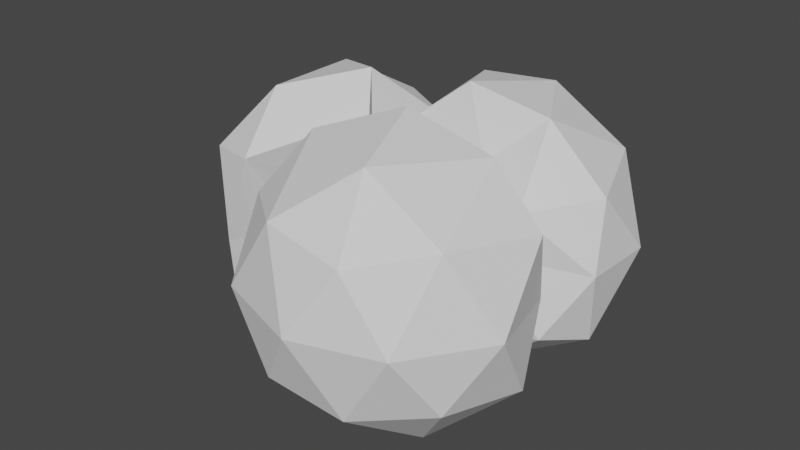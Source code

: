# Source: 2023-05-29_01-cs.blend  (saved by Blender 3.5.10; exported with 4.5.12 LTS)
import bpy
from mathutils import Matrix  # noqa: F401  (used for matrix-valued properties, if any)

bpy.ops.wm.read_factory_settings(use_empty=True)
scene = bpy.context.scene
scene.name = 'Scene'

# ---- collections
col_collection = bpy.data.collections.new('Collection'); scene.collection.children.link(col_collection)

# ---- world
world_world = bpy.data.worlds.new('World'); scene.world = world_world
world_world.use_nodes = True; world_world.node_tree.nodes.clear()
_N = world_world.node_tree.nodes; _L = world_world.node_tree.links
n0 = _N.new('ShaderNodeOutputWorld'); n0.name = 'World Output'; n0.location = (300, 300)
n1 = _N.new('ShaderNodeBackground'); n1.name = 'Background'; n1.location = (10, 300)
n1.inputs[0].default_value = (0.05088, 0.05088, 0.05088, 1.0)
_L.new(n1.outputs[0], n0.inputs[0])
n0.is_active_output = True
world_world.color = (0.05088, 0.05088, 0.05088)
world_world.use_sun_shadow = False
world_world.sun_shadow_jitter_overblur = 0.0

# ---- meshes
me_icosphere = bpy.data.meshes.new('Icosphere')
me_icosphere.from_pydata([(0.4396, 0.07935, -2.817), (-0.1687, -0.2764, -0.3448), (-0.6988, -2.606, -0.824), (-2.585, -0.001689, -1.295), (-0.7519, 2.464, -1.221), (0.3768, 0.6542, -0.2527), (0.0129, -0.571, 0.7517), (-2.059, -1.583, 1.265), (-2.07, 1.539, 1.304), (0.3807, 1.147, 0.4692), (0.6687, 0.3992, 1.032), (0.3988, -0.08169, 2.932), (-0.3453, -1.791, -2.293), (0.7214, -0.07092, -2.476), (-0.5138, -0.2273, -0.3809), (0.3748, 0.5821, 0.3996), (0.8193, 0.8024, -1.709), (-1.483, 0.005162, -2.481), (-1.984, -1.493, -1.478), (-0.05492, 1.542, -2.404), (-1.972, 1.473, -1.515), (0.6323, 1.481, -1.325), (0.1893, 0.8638, -0.3534), (0.2373, 0.6232, -0.09028), (-0.9125, -0.8616, -0.3077), (-0.1495, -0.5714, -0.07941), (-2.734, -0.936, 0.01315), (-0.8343, -2.571, 0.08453), (-1.697, 2.34, 0.006352), (-2.751, 0.886, 0.01489), (0.3926, 0.6432, -0.1732), (-0.412, 2.776, 0.2673), (0.5027, -0.4459, 1.169), (-0.9204, -2.001, 1.449), (-2.441, -0.001288, 1.548), (-0.6365, 2.379, 1.615), (0.5683, 0.6276, 0.7695), (0.7951, -0.6111, 2.255), (0.6632, -0.3684, 1.205), (-1.122, -0.9485, 2.484), (-1.128, 0.9329, 2.49), (0.8504, 1.596, 1.543), (1.965, 0.8106, -2.848), (1.51, 0.05056, -1.72), (1.029, 1.515, -2.652), (1.595, 2.511, -2.457), (3.193, 0.2692, -2.076), (3.384, 1.938, -2.466), (4.24, 2.609, -1.276), (2.881, 3.445, -1.503), (4.596, 0.9394, -1.505), (4.158, -0.0572, -1.211), (4.834, 0.5248, 0.02254), (4.888, 1.977, 0.03144), (4.692, 0.9216, 1.328), (4.109, 2.536, 1.543), (3.817, 3.444, 0.01511), (2.899, 3.557, 1.303), (2.077, 3.98, 0.00371), (1.253, 3.525, -1.282), (1.264, 3.389, 1.515), (0.4783, 3.342, -0.07644), (0.3745, 2.396, 1.094), (-0.1061, 2.016, -0.4193), (0.3612, 2.551, -1.407), (1.296, 0.8528, -0.809), (1.402, 0.5425, -0.5455), (1.483, 0.698, 0.2755), (1.568, 0.5856, 0.1503), (1.562, 1.26, 0.7629), (1.582, 0.3462, 0.04633), (1.347, 0.3811, -0.4003), (1.659, 0.2698, 0.6732), (2.056, 0.5372, 0.2861), (2.305, 0.236, 0.5977), (3.218, -0.4901, 0.36), (2.319, -0.3229, -1.551), (3.762, -0.2971, 1.197), (2.662, 0.2367, 1.641), (3.559, 0.8316, 2.487), (1.983, 0.701, 2.823), (2.599, 2.507, 2.477), (1.174, 2.264, 2.426), (1.056, 0.4019, 2.06), (1.97, -0.9712, -2.837), (1.558, -2.711, -2.465), (0.4774, -1.083, -2.268), (1.631, -0.8063, -2.288), (3.319, -2.192, -2.447), (3.302, -0.8293, -2.504), (3.24, -0.4107, -0.826), (2.234, -0.6739, -0.5583), (4.565, -1.111, -1.508), (4.173, -2.812, -1.272), (4.835, -2.132, 0.03348), (4.405, -0.4756, -0.07251), (4.641, -0.9183, 1.368), (2.913, -1.015, 1.238), (2.216, -0.3246, -0.4309), (2.231, -0.8946, 0.708), (2.124, -0.4867, -0.1773), (2.321, -0.5271, -0.2324), (1.682, -0.7396, 0.2), (1.711, -0.8045, 0.148), (1.552, -0.9012, 0.4083), (0.8383, -0.4301, 0.1652), (0.5675, -0.003653, -1.034), (-0.2034, -1.149, -0.9504), (0.1281, -2.675, -1.481), (-0.2382, -1.509, 0.3649), (-0.0368, -2.513, 1.285), (0.5854, -1.522, 1.042), (0.2855, -3.559, 0.008869), (1.275, -3.755, -1.286), (1.296, -3.604, 1.55), (2.095, -4.18, 0.005774), (2.895, -3.735, 1.307), (3.773, -3.627, 0.004325), (2.832, -3.628, -1.524), (4.057, -2.697, 1.559), (2.509, -2.668, 2.502), (3.54, -0.7183, 2.293), (1.837, -0.8281, 2.783), (2.58, -0.7501, 2.175), (1.723, -0.4095, 1.619), (0.5093, -1.706, 2.316)], [], [(0, 13, 12), (1, 13, 15), (0, 12, 17), (0, 17, 19), (0, 19, 16), (1, 15, 22), (2, 14, 24), (3, 18, 26), (4, 20, 28), (5, 21, 30), (1, 22, 25), (2, 24, 27), (3, 26, 29), (4, 28, 31), (5, 30, 23), (6, 32, 37), (7, 33, 39), (8, 34, 40), (9, 35, 41), (10, 36, 38), (38, 41, 11), (38, 36, 41), (36, 9, 41), (41, 40, 11), (41, 35, 40), (35, 8, 40), (40, 39, 11), (40, 34, 39), (34, 7, 39), (39, 37, 11), (39, 33, 37), (33, 6, 37), (37, 38, 11), (37, 32, 38), (32, 10, 38), (23, 36, 10), (23, 30, 36), (30, 9, 36), (31, 35, 9), (31, 28, 35), (28, 8, 35), (29, 34, 8), (29, 26, 34), (26, 7, 34), (27, 33, 7), (27, 24, 33), (24, 6, 33), (25, 32, 6), (25, 22, 32), (22, 10, 32), (30, 31, 9), (30, 21, 31), (21, 4, 31), (28, 29, 8), (28, 20, 29), (20, 3, 29), (26, 27, 7), (26, 18, 27), (18, 2, 27), (24, 25, 6), (24, 14, 25), (14, 1, 25), (22, 23, 10), (22, 15, 23), (15, 5, 23), (16, 21, 5), (16, 19, 21), (19, 4, 21), (19, 20, 4), (19, 17, 20), (17, 3, 20), (17, 18, 3), (17, 12, 18), (12, 2, 18), (15, 16, 5), (15, 13, 16), (13, 0, 16), (12, 14, 2), (12, 13, 14), (13, 1, 14), (42, 43, 44), (42, 46, 43), (42, 44, 45), (42, 45, 47), (46, 42, 47), (50, 47, 48), (47, 49, 48), (47, 45, 49), (50, 46, 47), (51, 50, 52), (51, 46, 50), (50, 48, 53), (52, 50, 53), (52, 53, 54), (53, 55, 54), (48, 56, 53), (53, 56, 55), (48, 49, 56), (56, 58, 57), (56, 57, 55), (56, 49, 58), (58, 60, 57), (49, 59, 58), (59, 61, 58), (58, 61, 60), (59, 64, 61), (61, 63, 62), (61, 62, 60), (61, 64, 63), (45, 64, 59), (44, 65, 64), (64, 65, 63), (45, 44, 64), (44, 66, 65), (65, 66, 67), (65, 67, 63), (67, 70, 68), (67, 68, 69), (63, 67, 69), (67, 66, 70), (70, 72, 68), (66, 71, 70), (71, 73, 70), (70, 73, 72), (71, 76, 73), (73, 75, 74), (73, 74, 72), (73, 76, 75), (43, 76, 71), (46, 51, 76), (76, 51, 75), (43, 46, 76), (75, 77, 74), (51, 52, 75), (75, 52, 77), (74, 77, 78), (52, 54, 77), (77, 54, 79), (78, 77, 79), (78, 79, 80), (79, 81, 80), (54, 55, 79), (79, 55, 81), (55, 57, 81), (57, 60, 81), (81, 82, 80), (81, 60, 82), (60, 62, 82), (62, 69, 82), (82, 83, 80), (82, 69, 83), (69, 68, 83), (68, 72, 83), (83, 78, 80), (83, 72, 78), (72, 74, 78), (43, 71, 66), (63, 69, 62), (44, 43, 66), (45, 59, 49), (84, 85, 86), (84, 88, 85), (84, 86, 87), (84, 87, 89), (88, 84, 89), (92, 89, 90), (89, 91, 90), (89, 87, 91), (92, 88, 89), (93, 92, 94), (93, 88, 92), (92, 90, 95), (94, 92, 95), (94, 95, 96), (95, 97, 96), (90, 98, 95), (95, 98, 97), (90, 91, 98), (98, 100, 99), (98, 99, 97), (98, 91, 100), (100, 102, 99), (91, 101, 100), (101, 103, 100), (100, 103, 102), (101, 106, 103), (103, 105, 104), (103, 104, 102), (103, 106, 105), (87, 106, 101), (86, 107, 106), (106, 107, 105), (87, 86, 106), (86, 108, 107), (107, 108, 109), (107, 109, 105), (109, 112, 110), (109, 110, 111), (105, 109, 111), (109, 108, 112), (112, 114, 110), (108, 113, 112), (113, 115, 112), (112, 115, 114), (113, 118, 115), (115, 117, 116), (115, 116, 114), (115, 118, 117), (85, 118, 113), (88, 93, 118), (118, 93, 117), (85, 88, 118), (117, 119, 116), (93, 94, 117), (117, 94, 119), (116, 119, 120), (94, 96, 119), (119, 96, 121), (120, 119, 121), (120, 121, 122), (121, 123, 122), (96, 97, 121), (121, 97, 123), (97, 99, 123), (99, 102, 123), (123, 124, 122), (123, 102, 124), (102, 104, 124), (104, 111, 124), (124, 125, 122), (124, 111, 125), (111, 110, 125), (110, 114, 125), (125, 120, 122), (125, 114, 120), (114, 116, 120), (85, 113, 108), (105, 111, 104), (86, 85, 108), (87, 101, 91)])
_uv = me_icosphere.uv_layers.new(name='UVMap')
_uv.uv.foreach_set('vector', [0.1818, 0.0, 0.2273, 0.07873, 0.1364, 0.07873, 0.2727, 0.1575, 0.3182, 0.07873, 0.3636, 0.1575, 0.9091, 0.0, 0.9545, 0.07873, 0.8636, 0.07873, 0.7273, 0.0, 0.7727, 0.07873, 0.6818, 0.07873, 0.5455, 0.0, 0.5909, 0.07873, 0.5, 0.07873, 0.2727, 0.1575, 0.3636, 0.1575, 0.3182, 0.2362, 0.09091, 0.1575, 0.1818, 0.1575, 0.1364, 0.2362, 0.8182, 0.1575, 0.9091, 0.1575, 0.8636, 0.2362, 0.6364, 0.1575, 0.7273, 0.1575, 0.6818, 0.2362, 0.4545, 0.1575, 0.5455, 0.1575, 0.5, 0.2362, 0.2727, 0.1575, 0.3182, 0.2362, 0.2273, 0.2362, 0.09091, 0.1575, 0.1364, 0.2362, 0.04546, 0.2362, 0.8182, 0.1575, 0.8636, 0.2362, 0.7727, 0.2362, 0.6364, 0.1575, 0.6818, 0.2362, 0.5909, 0.2362, 0.4545, 0.1575, 0.5, 0.2362, 0.4091, 0.2362, 0.1818, 0.3149, 0.2727, 0.3149, 0.2273, 0.3937, 0.0, 0.3149, 0.09091, 0.3149, 0.04546, 0.3937, 0.7273, 0.3149, 0.8182, 0.3149, 0.7727, 0.3937, 0.5455, 0.3149, 0.6364, 0.3149, 0.5909, 0.3937, 0.3636, 0.3149, 0.4545, 0.3149, 0.4091, 0.3937, 0.4091, 0.3937, 0.5, 0.3937, 0.4545, 0.4724, 0.4091, 0.3937, 0.4545, 0.3149, 0.5, 0.3937, 0.4545, 0.3149, 0.5455, 0.3149, 0.5, 0.3937, 0.5909, 0.3937, 0.6818, 0.3937, 0.6364, 0.4724, 0.5909, 0.3937, 0.6364, 0.3149, 0.6818, 0.3937, 0.6364, 0.3149, 0.7273, 0.3149, 0.6818, 0.3937, 0.7727, 0.3937, 0.8636, 0.3937, 0.8182, 0.4724, 0.7727, 0.3937, 0.8182, 0.3149, 0.8636, 0.3937, 0.8182, 0.3149, 0.9091, 0.3149, 0.8636, 0.3937, 0.04546, 0.3937, 0.1364, 0.3937, 0.09091, 0.4724, 0.04546, 0.3937, 0.09091, 0.3149, 0.1364, 0.3937, 0.09091, 0.3149, 0.1818, 0.3149, 0.1364, 0.3937, 0.2273, 0.3937, 0.3182, 0.3937, 0.2727, 0.4724, 0.2273, 0.3937, 0.2727, 0.3149, 0.3182, 0.3937, 0.2727, 0.3149, 0.3636, 0.3149, 0.3182, 0.3937, 0.4091, 0.2362, 0.4545, 0.3149, 0.3636, 0.3149, 0.4091, 0.2362, 0.5, 0.2362, 0.4545, 0.3149, 0.5, 0.2362, 0.5455, 0.3149, 0.4545, 0.3149, 0.5909, 0.2362, 0.6364, 0.3149, 0.5455, 0.3149, 0.5909, 0.2362, 0.6818, 0.2362, 0.6364, 0.3149, 0.6818, 0.2362, 0.7273, 0.3149, 0.6364, 0.3149, 0.7727, 0.2362, 0.8182, 0.3149, 0.7273, 0.3149, 0.7727, 0.2362, 0.8636, 0.2362, 0.8182, 0.3149, 0.8636, 0.2362, 0.9091, 0.3149, 0.8182, 0.3149, 0.04546, 0.2362, 0.09091, 0.3149, 0.0, 0.3149, 0.04546, 0.2362, 0.1364, 0.2362, 0.09091, 0.3149, 0.1364, 0.2362, 0.1818, 0.3149, 0.09091, 0.3149, 0.2273, 0.2362, 0.2727, 0.3149, 0.1818, 0.3149, 0.2273, 0.2362, 0.3182, 0.2362, 0.2727, 0.3149, 0.3182, 0.2362, 0.3636, 0.3149, 0.2727, 0.3149, 0.5, 0.2362, 0.5909, 0.2362, 0.5455, 0.3149, 0.5, 0.2362, 0.5455, 0.1575, 0.5909, 0.2362, 0.5455, 0.1575, 0.6364, 0.1575, 0.5909, 0.2362, 0.6818, 0.2362, 0.7727, 0.2362, 0.7273, 0.3149, 0.6818, 0.2362, 0.7273, 0.1575, 0.7727, 0.2362, 0.7273, 0.1575, 0.8182, 0.1575, 0.7727, 0.2362, 0.8636, 0.2362, 0.9545, 0.2362, 0.9091, 0.3149, 0.8636, 0.2362, 0.9091, 0.1575, 0.9545, 0.2362, 0.9091, 0.1575, 1.0, 0.1575, 0.9545, 0.2362, 0.1364, 0.2362, 0.2273, 0.2362, 0.1818, 0.3149, 0.1364, 0.2362, 0.1818, 0.1575, 0.2273, 0.2362, 0.1818, 0.1575, 0.2727, 0.1575, 0.2273, 0.2362, 0.3182, 0.2362, 0.4091, 0.2362, 0.3636, 0.3149, 0.3182, 0.2362, 0.3636, 0.1575, 0.4091, 0.2362, 0.3636, 0.1575, 0.4545, 0.1575, 0.4091, 0.2362, 0.5, 0.07873, 0.5455, 0.1575, 0.4545, 0.1575, 0.5, 0.07873, 0.5909, 0.07873, 0.5455, 0.1575, 0.5909, 0.07873, 0.6364, 0.1575, 0.5455, 0.1575, 0.6818, 0.07873, 0.7273, 0.1575, 0.6364, 0.1575, 0.6818, 0.07873, 0.7727, 0.07873, 0.7273, 0.1575, 0.7727, 0.07873, 0.8182, 0.1575, 0.7273, 0.1575, 0.8636, 0.07873, 0.9091, 0.1575, 0.8182, 0.1575, 0.8636, 0.07873, 0.9545, 0.07873, 0.9091, 0.1575, 0.9545, 0.07873, 1.0, 0.1575, 0.9091, 0.1575, 0.3636, 0.1575, 0.4091, 0.07873, 0.4545, 0.1575, 0.3636, 0.1575, 0.3182, 0.07873, 0.4091, 0.07873, 0.3182, 0.07873, 0.3636, 0.0, 0.4091, 0.07873, 0.1364, 0.07873, 0.1818, 0.1575, 0.09091, 0.1575, 0.1364, 0.07873, 0.2273, 0.07873, 0.1818, 0.1575, 0.2273, 0.07873, 0.2727, 0.1575, 0.1818, 0.1575, 0.9091, 0.0, 0.9545, 0.07873, 0.8636, 0.07873, 0.1818, 0.0, 0.2273, 0.07873, 0.1364, 0.07873, 0.7273, 0.0, 0.7727, 0.07873, 0.6818, 0.07873, 0.5455, 0.0, 0.5909, 0.07873, 0.5, 0.07873, 0.3182, 0.07873, 0.3636, 0.0, 0.4091, 0.07873, 0.3636, 0.1575, 0.4091, 0.07873, 0.4545, 0.1575, 0.5, 0.07873, 0.5455, 0.1575, 0.4545, 0.1575, 0.5, 0.07873, 0.5909, 0.07873, 0.5455, 0.1575, 0.3636, 0.1575, 0.3182, 0.07873, 0.4091, 0.07873, 0.2727, 0.1575, 0.3636, 0.1575, 0.3182, 0.2362, 0.2727, 0.1575, 0.3182, 0.07873, 0.3636, 0.1575, 0.3636, 0.1575, 0.4545, 0.1575, 0.4091, 0.2362, 0.3182, 0.2362, 0.3636, 0.1575, 0.4091, 0.2362, 0.3182, 0.2362, 0.4091, 0.2362, 0.3636, 0.3149, 0.4091, 0.2362, 0.4545, 0.3149, 0.3636, 0.3149, 0.4545, 0.1575, 0.5, 0.2362, 0.4091, 0.2362, 0.4091, 0.2362, 0.5, 0.2362, 0.4545, 0.3149, 0.4545, 0.1575, 0.5455, 0.1575, 0.5, 0.2362, 0.5, 0.2362, 0.5909, 0.2362, 0.5455, 0.3149, 0.5, 0.2362, 0.5455, 0.3149, 0.4545, 0.3149, 0.5, 0.2362, 0.5455, 0.1575, 0.5909, 0.2362, 0.5909, 0.2362, 0.6364, 0.3149, 0.5455, 0.3149, 0.5455, 0.1575, 0.6364, 0.1575, 0.5909, 0.2362, 0.6364, 0.1575, 0.6818, 0.2362, 0.5909, 0.2362, 0.5909, 0.2362, 0.6818, 0.2362, 0.6364, 0.3149, 0.6364, 0.1575, 0.7273, 0.1575, 0.6818, 0.2362, 0.6818, 0.2362, 0.7727, 0.2362, 0.7273, 0.3149, 0.6818, 0.2362, 0.7273, 0.3149, 0.6364, 0.3149, 0.6818, 0.2362, 0.7273, 0.1575, 0.7727, 0.2362, 0.6818, 0.07873, 0.7273, 0.1575, 0.6364, 0.1575, 0.7727, 0.07873, 0.8182, 0.1575, 0.7273, 0.1575, 0.7273, 0.1575, 0.8182, 0.1575, 0.7727, 0.2362, 0.6818, 0.07873, 0.7727, 0.07873, 0.7273, 0.1575, 0.8636, 0.07873, 0.9091, 0.1575, 0.8182, 0.1575, 0.8182, 0.1575, 0.9091, 0.1575, 0.8636, 0.2362, 0.8182, 0.1575, 0.8636, 0.2362, 0.7727, 0.2362, 0.8636, 0.2362, 0.9545, 0.2362, 0.9091, 0.3149, 0.8636, 0.2362, 0.9091, 0.3149, 0.8182, 0.3149, 0.7727, 0.2362, 0.8636, 0.2362, 0.8182, 0.3149, 0.8636, 0.2362, 0.9091, 0.1575, 0.9545, 0.2362, 0.04546, 0.2362, 0.09091, 0.3149, 0.0, 0.3149, 0.9091, 0.1575, 1.0, 0.1575, 0.9545, 0.2362, 0.09091, 0.1575, 0.1364, 0.2362, 0.04546, 0.2362, 0.04546, 0.2362, 0.1364, 0.2362, 0.09091, 0.3149, 0.09091, 0.1575, 0.1818, 0.1575, 0.1364, 0.2362, 0.1364, 0.2362, 0.2273, 0.2362, 0.1818, 0.3149, 0.1364, 0.2362, 0.1818, 0.3149, 0.09091, 0.3149, 0.1364, 0.2362, 0.1818, 0.1575, 0.2273, 0.2362, 0.1364, 0.07873, 0.1818, 0.1575, 0.09091, 0.1575, 0.2273, 0.07873, 0.2727, 0.1575, 0.1818, 0.1575, 0.1818, 0.1575, 0.2727, 0.1575, 0.2273, 0.2362, 0.1364, 0.07873, 0.2273, 0.07873, 0.1818, 0.1575, 0.2273, 0.2362, 0.2727, 0.3149, 0.1818, 0.3149, 0.2727, 0.1575, 0.3182, 0.2362, 0.2273, 0.2362, 0.2273, 0.2362, 0.3182, 0.2362, 0.2727, 0.3149, 0.1818, 0.3149, 0.2727, 0.3149, 0.2273, 0.3937, 0.3182, 0.2362, 0.3636, 0.3149, 0.2727, 0.3149, 0.2727, 0.3149, 0.3636, 0.3149, 0.3182, 0.3937, 0.2273, 0.3937, 0.2727, 0.3149, 0.3182, 0.3937, 0.2273, 0.3937, 0.3182, 0.3937, 0.2727, 0.4724, 0.4091, 0.3937, 0.5, 0.3937, 0.4545, 0.4724, 0.3636, 0.3149, 0.4545, 0.3149, 0.4091, 0.3937, 0.4091, 0.3937, 0.4545, 0.3149, 0.5, 0.3937, 0.4545, 0.3149, 0.5455, 0.3149, 0.5, 0.3937, 0.5455, 0.3149, 0.6364, 0.3149, 0.5909, 0.3937, 0.5909, 0.3937, 0.6818, 0.3937, 0.6364, 0.4724, 0.5909, 0.3937, 0.6364, 0.3149, 0.6818, 0.3937, 0.6364, 0.3149, 0.7273, 0.3149, 0.6818, 0.3937, 0.7273, 0.3149, 0.8182, 0.3149, 0.7727, 0.3937, 0.7727, 0.3937, 0.8636, 0.3937, 0.8182, 0.4724, 0.7727, 0.3937, 0.8182, 0.3149, 0.8636, 0.3937, 0.8182, 0.3149, 0.9091, 0.3149, 0.8636, 0.3937, 0.0, 0.3149, 0.09091, 0.3149, 0.04546, 0.3937, 0.04546, 0.3937, 0.1364, 0.3937, 0.09091, 0.4724, 0.04546, 0.3937, 0.09091, 0.3149, 0.1364, 0.3937, 0.09091, 0.3149, 0.1818, 0.3149, 0.1364, 0.3937, 0.9545, 0.07873, 1.0, 0.1575, 0.9091, 0.1575, 0.7727, 0.2362, 0.8182, 0.3149, 0.7273, 0.3149, 0.8636, 0.07873, 0.9545, 0.07873, 0.9091, 0.1575, 0.5909, 0.07873, 0.6364, 0.1575, 0.5455, 0.1575, 0.9091, 0.0, 0.9545, 0.07873, 0.8636, 0.07873, 0.1818, 0.0, 0.2273, 0.07873, 0.1364, 0.07873, 0.7273, 0.0, 0.7727, 0.07873, 0.6818, 0.07873, 0.5455, 0.0, 0.5909, 0.07873, 0.5, 0.07873, 0.3182, 0.07873, 0.3636, 0.0, 0.4091, 0.07873, 0.3636, 0.1575, 0.4091, 0.07873, 0.4545, 0.1575, 0.5, 0.07873, 0.5455, 0.1575, 0.4545, 0.1575, 0.5, 0.07873, 0.5909, 0.07873, 0.5455, 0.1575, 0.3636, 0.1575, 0.3182, 0.07873, 0.4091, 0.07873, 0.2727, 0.1575, 0.3636, 0.1575, 0.3182, 0.2362, 0.2727, 0.1575, 0.3182, 0.07873, 0.3636, 0.1575, 0.3636, 0.1575, 0.4545, 0.1575, 0.4091, 0.2362, 0.3182, 0.2362, 0.3636, 0.1575, 0.4091, 0.2362, 0.3182, 0.2362, 0.4091, 0.2362, 0.3636, 0.3149, 0.4091, 0.2362, 0.4545, 0.3149, 0.3636, 0.3149, 0.4545, 0.1575, 0.5, 0.2362, 0.4091, 0.2362, 0.4091, 0.2362, 0.5, 0.2362, 0.4545, 0.3149, 0.4545, 0.1575, 0.5455, 0.1575, 0.5, 0.2362, 0.5, 0.2362, 0.5909, 0.2362, 0.5455, 0.3149, 0.5, 0.2362, 0.5455, 0.3149, 0.4545, 0.3149, 0.5, 0.2362, 0.5455, 0.1575, 0.5909, 0.2362, 0.5909, 0.2362, 0.6364, 0.3149, 0.5455, 0.3149, 0.5455, 0.1575, 0.6364, 0.1575, 0.5909, 0.2362, 0.6364, 0.1575, 0.6818, 0.2362, 0.5909, 0.2362, 0.5909, 0.2362, 0.6818, 0.2362, 0.6364, 0.3149, 0.6364, 0.1575, 0.7273, 0.1575, 0.6818, 0.2362, 0.6818, 0.2362, 0.7727, 0.2362, 0.7273, 0.3149, 0.6818, 0.2362, 0.7273, 0.3149, 0.6364, 0.3149, 0.6818, 0.2362, 0.7273, 0.1575, 0.7727, 0.2362, 0.6818, 0.07873, 0.7273, 0.1575, 0.6364, 0.1575, 0.7727, 0.07873, 0.8182, 0.1575, 0.7273, 0.1575, 0.7273, 0.1575, 0.8182, 0.1575, 0.7727, 0.2362, 0.6818, 0.07873, 0.7727, 0.07873, 0.7273, 0.1575, 0.8636, 0.07873, 0.9091, 0.1575, 0.8182, 0.1575, 0.8182, 0.1575, 0.9091, 0.1575, 0.8636, 0.2362, 0.8182, 0.1575, 0.8636, 0.2362, 0.7727, 0.2362, 0.8636, 0.2362, 0.9545, 0.2362, 0.9091, 0.3149, 0.8636, 0.2362, 0.9091, 0.3149, 0.8182, 0.3149, 0.7727, 0.2362, 0.8636, 0.2362, 0.8182, 0.3149, 0.8636, 0.2362, 0.9091, 0.1575, 0.9545, 0.2362, 0.04546, 0.2362, 0.09091, 0.3149, 0.0, 0.3149, 0.9091, 0.1575, 1.0, 0.1575, 0.9545, 0.2362, 0.09091, 0.1575, 0.1364, 0.2362, 0.04546, 0.2362, 0.04546, 0.2362, 0.1364, 0.2362, 0.09091, 0.3149, 0.09091, 0.1575, 0.1818, 0.1575, 0.1364, 0.2362, 0.1364, 0.2362, 0.2273, 0.2362, 0.1818, 0.3149, 0.1364, 0.2362, 0.1818, 0.3149, 0.09091, 0.3149, 0.1364, 0.2362, 0.1818, 0.1575, 0.2273, 0.2362, 0.1364, 0.07873, 0.1818, 0.1575, 0.09091, 0.1575, 0.2273, 0.07873, 0.2727, 0.1575, 0.1818, 0.1575, 0.1818, 0.1575, 0.2727, 0.1575, 0.2273, 0.2362, 0.1364, 0.07873, 0.2273, 0.07873, 0.1818, 0.1575, 0.2273, 0.2362, 0.2727, 0.3149, 0.1818, 0.3149, 0.2727, 0.1575, 0.3182, 0.2362, 0.2273, 0.2362, 0.2273, 0.2362, 0.3182, 0.2362, 0.2727, 0.3149, 0.1818, 0.3149, 0.2727, 0.3149, 0.2273, 0.3937, 0.3182, 0.2362, 0.3636, 0.3149, 0.2727, 0.3149, 0.2727, 0.3149, 0.3636, 0.3149, 0.3182, 0.3937, 0.2273, 0.3937, 0.2727, 0.3149, 0.3182, 0.3937, 0.2273, 0.3937, 0.3182, 0.3937, 0.2727, 0.4724, 0.4091, 0.3937, 0.5, 0.3937, 0.4545, 0.4724, 0.3636, 0.3149, 0.4545, 0.3149, 0.4091, 0.3937, 0.4091, 0.3937, 0.4545, 0.3149, 0.5, 0.3937, 0.4545, 0.3149, 0.5455, 0.3149, 0.5, 0.3937, 0.5455, 0.3149, 0.6364, 0.3149, 0.5909, 0.3937, 0.5909, 0.3937, 0.6818, 0.3937, 0.6364, 0.4724, 0.5909, 0.3937, 0.6364, 0.3149, 0.6818, 0.3937, 0.6364, 0.3149, 0.7273, 0.3149, 0.6818, 0.3937, 0.7273, 0.3149, 0.8182, 0.3149, 0.7727, 0.3937, 0.7727, 0.3937, 0.8636, 0.3937, 0.8182, 0.4724, 0.7727, 0.3937, 0.8182, 0.3149, 0.8636, 0.3937, 0.8182, 0.3149, 0.9091, 0.3149, 0.8636, 0.3937, 0.0, 0.3149, 0.09091, 0.3149, 0.04546, 0.3937, 0.04546, 0.3937, 0.1364, 0.3937, 0.09091, 0.4724, 0.04546, 0.3937, 0.09091, 0.3149, 0.1364, 0.3937, 0.09091, 0.3149, 0.1818, 0.3149, 0.1364, 0.3937, 0.9545, 0.07873, 1.0, 0.1575, 0.9091, 0.1575, 0.7727, 0.2362, 0.8182, 0.3149, 0.7273, 0.3149, 0.8636, 0.07873, 0.9545, 0.07873, 0.9091, 0.1575, 0.5909, 0.07873, 0.6364, 0.1575, 0.5455, 0.1575])
me_icosphere.update()

# ---- objects
ob_icosphere = bpy.data.objects.new('Icosphere', me_icosphere)

# ---- transforms, parenting, visibility, modifiers, constraints
ob_icosphere.location = (0.0, 0.0, 0.0)

# ---- collection membership
col_collection.objects.link(ob_icosphere)

# ---- scene / render settings (as saved in the file)
scene.frame_start = 1; scene.frame_end = 250; scene.frame_set(1)
scene.render.engine = 'BLENDER_EEVEE_NEXT'
scene.cycles.sampling_pattern = 'TABULATED_SOBOL'
scene.view_settings.view_transform = 'Filmic'
bpy.context.view_layer.update()

# ---- added for rendering (the .blend has no active camera and no usable light): camera, sun
cam_auto = bpy.data.cameras.new('AutoCamera')
cam_auto.lens = 50.0
cam_auto.sensor_width = 36.0
cam_auto.clip_end = 1000.0
ob_auto_camera = bpy.data.objects.new('AutoCamera', cam_auto)
scene.collection.objects.link(ob_auto_camera)
ob_auto_camera.location = (12.7113, -14.0716, 9.35577)
ob_auto_camera.rotation_euler = (1.09748, -7.21219e-08, 0.694738)
scene.camera = ob_auto_camera
light_auto_sun = bpy.data.lights.new('AutoSun', 'SUN')
light_auto_sun.energy = 3.0
light_auto_sun.angle = 0.0523599
ob_auto_sun = bpy.data.objects.new('AutoSun', light_auto_sun)
scene.collection.objects.link(ob_auto_sun)
ob_auto_sun.rotation_euler = (0.872665, 0.174533, 0.523599)
bpy.context.view_layer.update()
